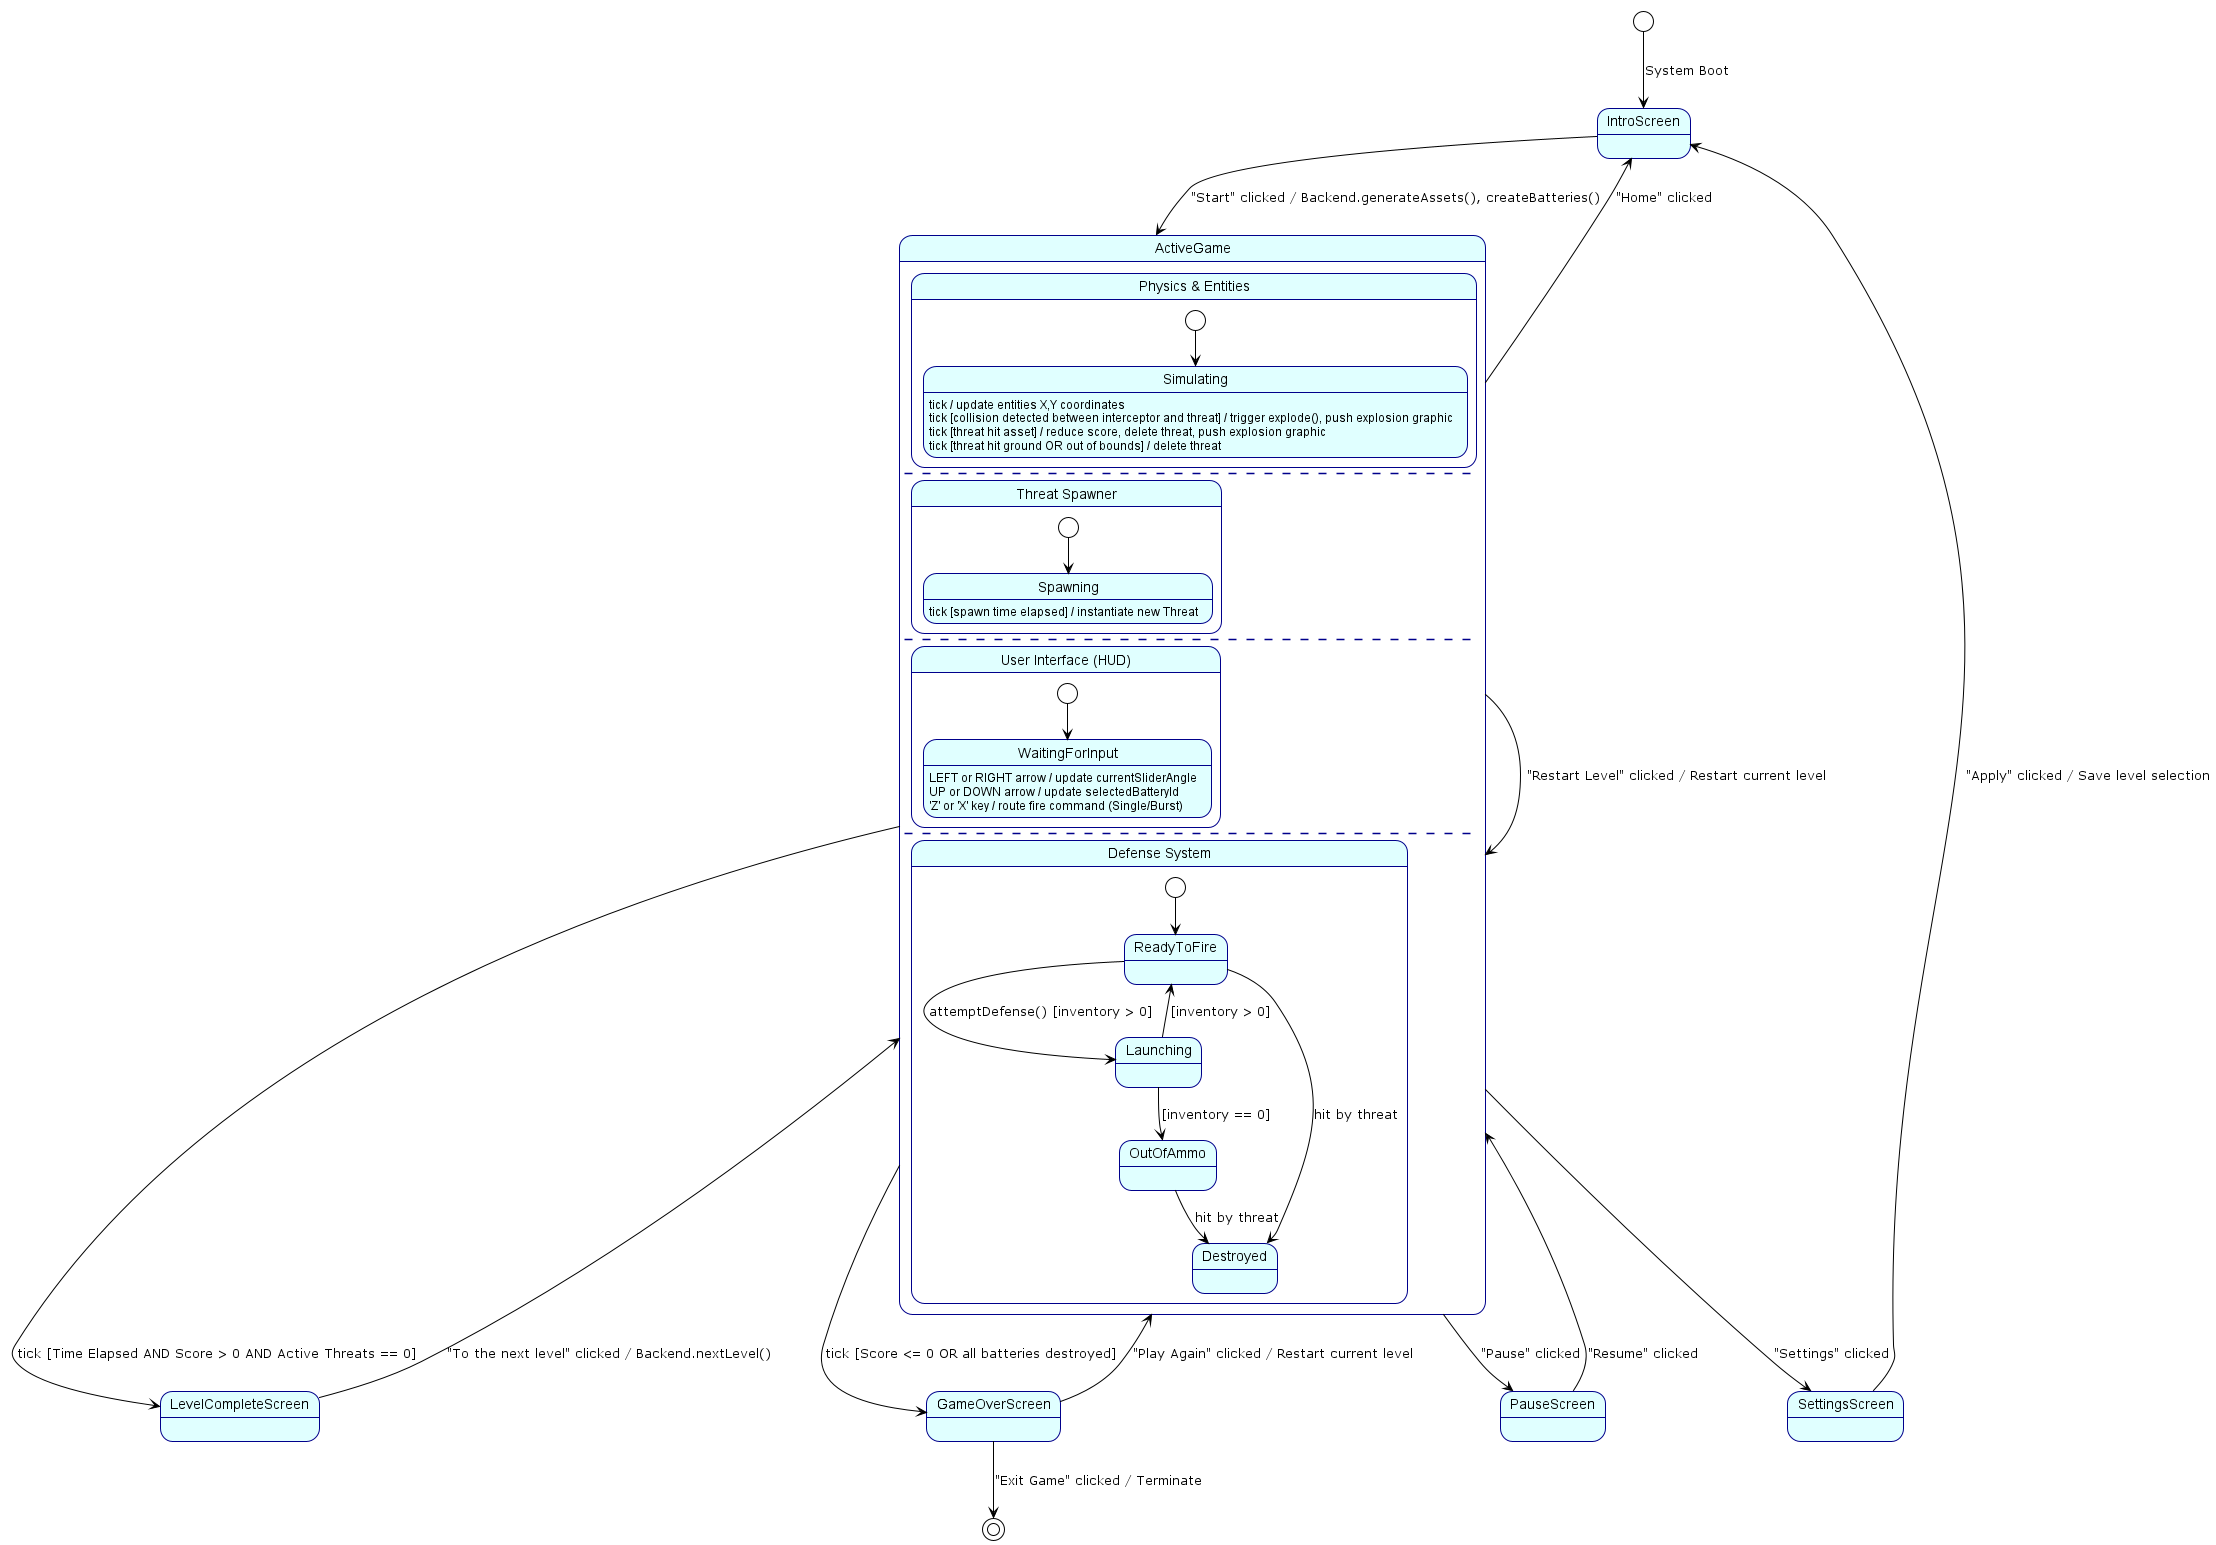

The diagram above was rendered by PlantUML. Its source (embedded in the PNG):
@startuml
!theme plain
skinparam state {
  BackgroundColor LightCyan
  BorderColor DarkBlue
  FontName Arial
}

[*] --> IntroScreen : System Boot

IntroScreen --> ActiveGame : "Start" clicked / Backend.generateAssets(), createBatteries()

state ActiveGame {
    
    state "Physics & Entities" as Physics {
        [*] --> Simulating
        
        ' Internal transitions using the Event [Guard] / Action format
        Simulating : tick / update entities X,Y coordinates
        Simulating : tick [collision detected between interceptor and threat] / trigger explode(), push explosion graphic
        Simulating : tick [threat hit asset] / reduce score, delete threat, push explosion graphic
        Simulating : tick [threat hit ground OR out of bounds] / delete threat
    }
    
    --

    state "Threat Spawner" as Spawner {
        [*] --> Spawning
        Spawning : tick [spawn time elapsed] / instantiate new Threat
    }

    --
    
    state "User Interface (HUD)" as UI {
        [*] --> WaitingForInput
        
        WaitingForInput : LEFT or RIGHT arrow / update currentSliderAngle
        WaitingForInput : UP or DOWN arrow / update selectedBatteryId
        WaitingForInput : 'Z' or 'X' key / route fire command (Single/Burst)
    }
    
    --
    
    state "Defense System" as Battery {
        [*] --> ReadyToFire
        ReadyToFire --> Launching : attemptDefense() [inventory > 0]
        Launching --> ReadyToFire : [inventory > 0]
        Launching --> OutOfAmmo : [inventory == 0]
        
        ReadyToFire --> Destroyed : hit by threat
        OutOfAmmo --> Destroyed : hit by threat
    }
}

' --- Game Over & Success Exits ---
ActiveGame --> LevelCompleteScreen : tick [Time Elapsed AND Score > 0 AND Active Threats == 0]
ActiveGame --> GameOverScreen : tick [Score <= 0 OR all batteries destroyed]

' --- End Screens Actions ---
LevelCompleteScreen --> ActiveGame : "To the next level" clicked / Backend.nextLevel()
GameOverScreen --> ActiveGame : "Play Again" clicked / Restart current level
GameOverScreen --> [*] : "Exit Game" clicked / Terminate

' --- User Navigation Exits ---
ActiveGame --> IntroScreen : "Home" clicked
ActiveGame --> PauseScreen : "Pause" clicked
PauseScreen --> ActiveGame : "Resume" clicked

ActiveGame --> SettingsScreen : "Settings" clicked
SettingsScreen --> IntroScreen : "Apply" clicked / Save level selection

ActiveGame --> ActiveGame : "Restart Level" clicked / Restart current level

@enduml